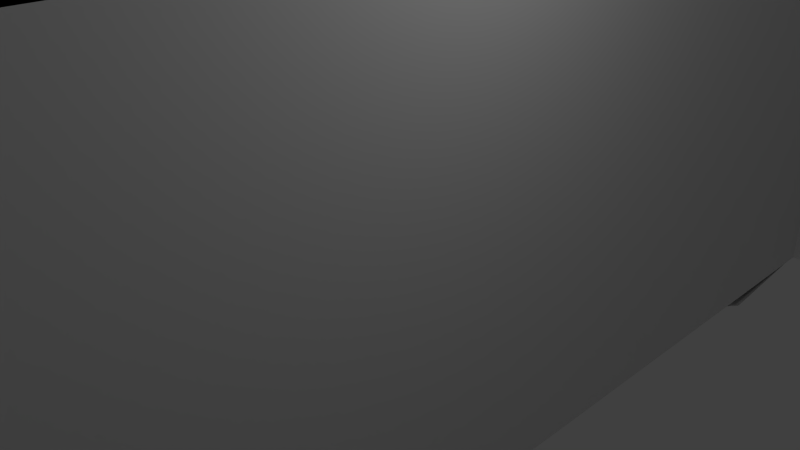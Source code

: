 # Source: stairs_copy.blend  (saved by Blender 2.69.0; exported with 4.5.12 LTS)
import bpy
from mathutils import Matrix  # noqa: F401  (used for matrix-valued properties, if any)

bpy.ops.wm.read_factory_settings(use_empty=True)
scene = bpy.context.scene
scene.name = 'Scene'

# ---- collections
col_collection_1 = bpy.data.collections.new('Collection 1'); scene.collection.children.link(col_collection_1)

# ---- materials (node trees are filled in below, after node groups)
mat_material = bpy.data.materials.new('Material')
mat_material.alpha_threshold = 0.0
mat_material.use_transparent_shadow = False
mat_material.roughness = 0.5
mat_material.line_color = (0.0, 0.0, 0.0, 1.0)

# ---- material node trees

# ---- world
world_world = bpy.data.worlds.new('World'); scene.world = world_world
world_world.color = (0.05088, 0.05088, 0.05088)
world_world.use_sun_shadow = False
world_world.sun_shadow_jitter_overblur = 0.0
world_world.cycles.sampling_method = 'MANUAL'
world_world.cycles.sample_map_resolution = 256

# ---- cameras
cam_camera = bpy.data.cameras.new('Camera')
cam_camera.clip_end = 100.0
cam_camera.lens = 35.0
cam_camera.sensor_width = 32.0
cam_camera.sensor_height = 18.0
cam_camera.ortho_scale = 7.314
cam_camera.dof.focus_distance = 0.0
cam_camera.dof.aperture_fstop = 128.0

# ---- lights
light_lamp = bpy.data.lights.new('Lamp', 'POINT')
light_lamp.transmission_factor = 0.0
light_lamp.cutoff_distance = 30.0
light_lamp.energy = 100.0
light_lamp.shadow_buffer_clip_start = 1.001
light_lamp.shadow_soft_size = 0.1
light_lamp.shadow_maximum_resolution = 0.006
light_lamp.use_absolute_resolution = True
light_lamp.cycles.use_multiple_importance_sampling = False

# ---- meshes
me_cube = bpy.data.meshes.new('Cube')
me_cube.from_pydata([(1.0, -3.005, 0.01001), (1.0, -5.005, 0.01001), (-1.0, -5.005, 0.01001), (-1.0, -4.633, 0.01001), (1.0, -3.005, 2.991), (-1.0, -5.005, 2.991), (-1.0, -4.633, 2.991), (1.0, -6.015, 0.01001), (-1.0, -6.015, 0.01001), (1.0, -6.015, 2.991), (-1.0, -6.015, 2.991), (1.0, -0.9822, 0.01001), (-0.9963, 6.527, 2.987), (1.0, -0.9822, 2.991), (-1.0, -0.9822, 0.01001), (1.0, -0.4725, -0.01683), (-1.0, -0.4725, -0.01683), (-2.996, 6.527, 2.987), (1.0, -0.4725, -0.2168), (-1.0, -0.4725, -0.2168), (-2.996, 6.527, 2.787), (-2.996, 5.027, 2.387), (1.0, 0.0275, -0.2168), (-1.0, 0.0275, -0.2168), (-0.9963, 5.027, 2.387), (1.0, 0.0275, -0.4168), (-1.0, 0.0275, -0.4168), (-2.996, 5.027, 2.187), (-0.9963, 5.027, 2.187), (1.0, 0.5275, -0.4168), (-1.0, 0.5275, -0.4168), (-2.996, 4.527, 2.187), (-0.9963, 4.527, 2.187), (1.0, 0.5275, -0.6168), (-1.0, 0.5275, -0.6168), (-2.996, 4.527, 1.987), (-0.9963, 4.527, 1.987), (1.0, 1.027, -0.6168), (-1.0, 1.028, -0.6168), (-2.996, 4.027, 1.987), (-0.9963, 4.027, 1.987), (1.0, 1.027, -0.8168), (-1.0, 1.028, -0.8168), (-2.996, 4.027, 1.787), (-0.9963, 4.027, 1.787), (1.0, 1.527, -0.8168), (-1.0, 1.528, -0.8168), (-2.996, 3.527, 1.787), (-0.9963, 3.527, 1.787), (1.0, 1.527, -1.017), (-1.0, 1.528, -1.017), (-2.996, 3.527, 1.587), (-0.9963, 3.527, 1.587), (1.0, 2.027, -1.017), (-1.0, 2.028, -1.017), (-2.996, 3.027, 1.587), (-0.9963, 3.027, 1.587), (1.0, 2.027, -1.217), (-1.0, 2.028, -1.217), (-2.996, 3.027, 1.387), (-0.9963, 3.027, 1.387), (1.0, 2.527, -1.217), (-1.0, 2.528, -1.217), (-2.996, 2.527, 1.387), (-0.9963, 2.527, 1.387), (1.0, 2.527, -1.417), (-1.0, 2.528, -1.417), (-2.996, 2.527, 1.187), (-0.9963, 2.527, 1.187), (1.0, 3.027, -1.417), (-1.0, 3.028, -1.417), (-2.996, 2.027, 1.187), (-0.9963, 2.027, 1.187), (1.0, 3.027, -1.617), (-1.0, 3.028, -1.617), (-2.996, 2.027, 0.9867), (-0.9963, 2.027, 0.9867), (1.0, 3.527, -1.617), (-1.0, 3.528, -1.617), (-2.996, 1.527, 0.9867), (-0.9963, 1.527, 0.9867), (1.0, 3.527, -1.817), (-1.0, 3.528, -1.817), (-2.996, 1.527, 0.7867), (-0.9963, 1.527, 0.7867), (1.0, 4.027, -1.817), (-1.0, 4.028, -1.817), (-2.996, 1.027, 0.7867), (-0.9963, 1.027, 0.7867), (1.0, 4.027, -2.017), (-1.0, 4.028, -2.017), (-2.996, 1.027, 0.5867), (-0.9963, 1.027, 0.5867), (1.0, 4.527, -2.017), (-1.0, 4.528, -2.017), (-2.996, 0.5274, 0.5867), (-0.9963, 0.5274, 0.5867), (1.0, 4.527, -2.217), (-1.0, 4.528, -2.217), (-2.996, 0.5274, 0.3867), (-0.9963, 0.5274, 0.3867), (1.0, 5.027, -2.217), (-1.0, 5.028, -2.217), (-2.996, 0.0274, 0.3867), (-0.9963, 0.0274, 0.3867), (1.0, 5.027, -2.417), (-1.0, 5.028, -2.417), (-2.996, 0.0274, 0.1867), (-0.9963, 0.0274, 0.1867), (1.0, 5.527, -2.417), (-1.0, 5.528, -2.417), (-2.996, -0.4726, 0.1867), (-0.9963, -0.4726, 0.1867), (-0.9963, 6.527, 2.787), (-0.9963, 6.027, 2.787), (-2.996, -0.4726, -0.01333), (1.0, -3.005, 3.994), (1.0, -5.005, 3.994), (-1.0, -5.005, 3.994), (-1.0, -4.633, 3.994), (1.0, -6.015, 3.994), (-1.0, -6.015, 3.994), (1.0, -0.9822, 3.994), (-2.996, -0.9726, -0.01333), (-2.996, -4.617, -0.01333), (-2.996, 6.027, 2.787), (-2.996, 6.027, 2.587), (-0.9963, 6.027, 2.587), (-0.9963, 5.527, 2.587), (-2.996, 5.527, 2.587), (-2.996, 5.527, 2.387), (-2.996, -4.617, 3.994), (-0.9963, 5.527, 2.387), (-3.0, -6.015, -4.007), (-3.0, -6.015, 0.007103), (-2.996, -0.9726, -0.4765), (-2.996, -0.4726, -0.4765), (-2.996, 0.007632, 0.008737), (-0.9963, 0.007632, 0.008737), (1.0, -6.015, -0.4556), (-1.0, -6.015, -0.4556), (1.0, -0.9766, -0.4556), (-1.0, -0.9766, -0.4556), (-0.9963, 7.027, 2.987), (-2.996, 7.027, 2.987), (-0.9963, 7.027, 3.187), (-2.996, 7.027, 3.187), (-0.9963, 7.527, 3.187), (-2.996, 7.527, 3.187), (-0.9963, 7.527, 3.387), (-2.996, 7.527, 3.387), (-0.9963, 8.027, 3.387), (-2.996, 8.027, 3.387), (-0.9963, 8.027, 3.587), (-2.996, 8.027, 3.587), (-0.9963, 8.527, 3.587), (-2.996, 8.527, 3.587), (-0.9963, 8.527, 3.787), (-2.996, 8.527, 3.787), (-0.9963, 9.027, 3.787), (-2.996, 9.027, 3.787), (-0.9963, 9.027, 3.987), (-2.996, 9.027, 3.987), (-0.9963, 11.01, 3.987), (-2.996, 11.01, 3.987), (1.0, 5.527, -2.617), (-1.0, 5.528, -2.617), (1.0, 6.027, -2.617), (-1.0, 6.028, -2.617), (1.0, 6.027, -2.817), (-1.0, 6.028, -2.817), (1.0, 6.527, -2.817), (-1.0, 6.528, -2.817), (1.0, 6.527, -3.017), (-1.0, 6.528, -3.017), (1.0, 7.027, -3.017), (-1.0, 7.028, -3.017), (1.0, 7.027, -3.217), (-1.0, 7.028, -3.217), (1.0, 7.527, -3.217), (-1.0, 7.528, -3.217), (1.0, 7.527, -3.417), (-1.0, 7.528, -3.417), (1.0, 8.028, -3.417), (-1.0, 8.028, -3.417), (1.0, 8.028, -3.617), (-1.0, 8.028, -3.617), (1.0, 8.528, -3.617), (-1.0, 8.528, -3.617), (1.0, 8.528, -3.817), (-1.0, 8.528, -3.817), (1.0, 9.028, -3.817), (-1.0, 9.028, -3.817), (1.0, 9.028, -4.017), (-1.0, 9.028, -4.017), (1.0, 11.01, -4.017), (-1.0, 11.01, -4.017), (1.0, -6.015, -4.007), (1.0, 11.0, 3.994), (-2.996, 11.01, -4.017), (1.0, -0.4793, -0.4556), (-1.0, -0.4793, -0.4556), (1.0, 9.028, -4.232), (-1.0, 9.028, -4.232), (-3.0, -6.015, -0.456), (-2.996, -6.017, 3.994), (1.0, -6.178, 0.01001), (-1.0, -6.178, 0.01001), (1.0, -6.178, 2.991), (-1.0, -6.178, 2.991), (1.308, -6.178, 0.01001), (1.308, -6.178, 2.991), (-1.322, -6.178, 0.01001), (-1.322, -6.178, 2.991), (1.0, -6.178, 3.509), (-1.0, -6.178, 3.509), (1.308, -6.178, 3.509), (-1.322, -6.178, 3.509), (1.0, -6.178, -0.2764), (-1.0, -6.178, -0.2764), (1.308, -6.178, -0.2764), (-1.322, -6.178, -0.2764), (1.0, 11.01, -1.029), (-0.9981, 11.01, -1.032), (1.0, 11.41, -4.017), (-1.0, 11.41, -4.017), (1.0, 11.4, -1.029), (-0.9981, 11.41, -1.032), (48.63, 11.41, -4.017), (48.63, 11.4, -1.029), (-50.3, 11.41, -4.017), (-50.3, 11.41, -1.032), (1.0, 11.4, 50.61), (-0.9981, 11.41, 50.61), (48.63, 11.4, 50.61), (-50.3, 11.41, 50.61), (48.63, -46.34, -4.017), (48.63, -46.34, -1.029), (48.63, -46.34, 50.61), (-50.3, -60.7, -4.017), (-50.3, -60.7, -1.032), (-50.3, -60.7, 50.61)], [(8, 134)], [(152, 151, 153, 154), (150, 149, 151, 152), (4, 116, 122, 13), (2, 3, 6, 5), (5, 10, 8, 2), (140, 142, 141, 139), (8, 7, 139, 140), (148, 147, 149, 150), (146, 145, 147, 148), (144, 143, 145, 146), (17, 12, 143, 144), (15, 18, 19, 16), (20, 113, 12, 17), (18, 22, 23, 19), (22, 25, 26, 23), (28, 27, 31, 32), (25, 29, 30, 26), (32, 31, 35, 36), (29, 33, 34, 30), (36, 35, 39, 40), (33, 37, 38, 34), (40, 39, 43, 44), (37, 41, 42, 38), (44, 43, 47, 48), (41, 45, 46, 42), (48, 47, 51, 52), (45, 49, 50, 46), (52, 51, 55, 56), (125, 114, 113, 20), (49, 53, 54, 50), (56, 55, 59, 60), (105, 109, 110, 106), (108, 107, 111, 112), (53, 57, 58, 54), (60, 59, 63, 64), (104, 103, 107, 108), (101, 105, 106, 102), (57, 61, 62, 58), (64, 63, 67, 68), (97, 101, 102, 98), (100, 99, 103, 104), (61, 65, 66, 62), (68, 67, 71, 72), (96, 95, 99, 100), (93, 97, 98, 94), (65, 69, 70, 66), (72, 71, 75, 76), (89, 93, 94, 90), (92, 91, 95, 96), (69, 73, 74, 70), (76, 75, 79, 80), (88, 87, 91, 92), (85, 89, 90, 86), (73, 77, 78, 74), (80, 79, 83, 84), (81, 85, 86, 82), (84, 83, 87, 88), (77, 81, 82, 78), (5, 118, 121, 10), (10, 121, 120, 9), (6, 119, 118, 5), (126, 127, 114, 125), (129, 128, 127, 126), (124, 131, 119, 3), (130, 132, 128, 129), (115, 123, 135, 136), (11, 14, 3, 2, 8, 7, 1, 0), (3, 14, 123, 124), (16, 14, 11, 15), (165, 167, 169, 171, 173, 175, 177, 179, 181, 183, 185, 187, 189, 191, 193, 197, 139, 141, 11, 15, 18, 22, 25, 29, 33, 37, 41, 45, 49, 53, 57, 61, 65, 69, 73, 77, 81, 85, 89, 93, 97, 101, 105, 109), (0, 11, 141, 139, 7, 1), (0, 4, 13, 11), (154, 153, 155, 156), (156, 155, 157, 158), (158, 157, 159, 160), (160, 159, 161, 162), (162, 161, 163, 164), (110, 109, 165, 166), (166, 165, 167, 168), (168, 167, 169, 170), (170, 169, 171, 172), (172, 171, 173, 174), (174, 173, 175, 176), (176, 175, 177, 178), (178, 177, 179, 180), (180, 179, 181, 182), (182, 181, 183, 184), (184, 183, 185, 186), (186, 185, 187, 188), (188, 187, 189, 190), (190, 189, 191, 192), (192, 191, 193, 194), (194, 193, 195, 196), (112, 111, 115, 16), (115, 137, 138, 16), (16, 115, 123, 14), (24, 21, 27, 28), (21, 24, 132, 130), (198, 222, 195, 193, 191, 189, 187, 185, 183, 181, 179, 177, 175, 173, 171, 169, 167, 165, 109, 105, 101, 97, 93, 89, 85, 81, 77, 73, 69, 65, 61, 57, 53, 49, 45, 41, 37, 33, 29, 25, 22, 18, 15, 11, 13, 122), (148, 146, 144, 17, 20, 125, 126, 129, 130, 21, 27, 31, 35, 39, 43, 47, 51, 55, 59, 63, 67, 71, 75, 79, 83, 87, 91, 95, 99, 103, 107, 111, 115, 123, 124, 134, 133, 199, 164, 162, 160, 158, 156, 154, 152, 150), (136, 201, 142, 135), (141, 142, 201, 200), (201, 203, 202, 200), (148, 146, 144, 17, 20, 125, 126, 129, 130, 21, 27, 31, 35, 39, 43, 47, 51, 55, 59, 63, 67, 71, 75, 79, 83, 87, 91, 95, 99, 103, 107, 111, 115, 123, 124, 131, 164, 162, 160, 158, 156, 154, 152, 150), (202, 203, 196, 195), (140, 142, 201, 19, 16, 14, 8), (110, 166, 168, 170, 172, 174, 176, 178, 180, 182, 184, 186, 188, 190, 192, 194, 196, 203, 201, 19, 23, 26, 30, 34, 38, 42, 46, 50, 54, 58, 62, 66, 70, 74, 78, 82, 86, 90, 94, 98, 102, 106), (145, 143, 12, 113, 114, 127, 128, 132, 24, 28, 32, 36, 40, 44, 48, 52, 56, 60, 64, 68, 72, 76, 80, 84, 88, 92, 96, 100, 104, 108, 112, 16, 138, 163, 161, 159, 157, 155, 153, 151, 149, 147), (163, 138, 137, 164), (150, 152, 154, 156, 158, 162, 164, 131, 124, 123, 115, 111, 107, 103, 99, 95, 91, 87, 83, 79, 75, 71, 67, 63, 59, 55, 51, 47, 43, 39, 35, 31, 27, 21, 130, 129, 126, 125, 20, 17, 144, 146, 148), (0, 1, 7, 9, 120, 117, 116, 4), (158, 160, 162), (204, 135, 142, 140), (19, 201, 136, 115, 16), (139, 197, 133, 134, 204, 140), (118, 119, 131, 205, 121), (10, 9, 208, 209), (8, 10, 209, 207), (9, 7, 206, 208), (7, 8, 207, 206), (208, 211, 210, 206), (207, 212, 213, 209), (213, 217, 215, 209), (208, 214, 216, 211), (209, 215, 214, 208), (207, 219, 221, 212), (210, 220, 218, 206), (206, 218, 219, 207), (197, 193, 195, 196, 199, 133), (198, 163, 223, 222), (164, 199, 196, 223, 163), (223, 196, 225, 227), (195, 222, 226, 224), (222, 223, 227, 226), (196, 195, 224, 225), (224, 226, 229, 228), (227, 225, 230, 231), (227, 231, 235, 233), (229, 226, 232, 234), (226, 227, 233, 232), (229, 234, 238, 237), (228, 229, 237, 236), (235, 231, 240, 241), (231, 230, 239, 240)])
me_cube.materials.append(mat_material)
me_cube.use_remesh_preserve_volume = False
me_cube.use_remesh_preserve_attributes = False
me_cube.use_mirror_vertex_groups = False
me_cube.update()

# ---- objects
ob_cube = bpy.data.objects.new('Cube', me_cube)
ob_lamp = bpy.data.objects.new('Lamp', light_lamp)
ob_camera = bpy.data.objects.new('Camera', cam_camera)

# ---- transforms, parenting, visibility, modifiers, constraints
ob_cube.location = (0.0, 0.0, 0.0)
ob_cube.lock_rotations_4d = False
ob_cube.empty_display_type = 'ARROWS'
ob_cube.lineart.crease_threshold = 0.0
ob_lamp.location = (4.076, 1.005, 5.904)
ob_lamp.rotation_euler = (0.6503, 0.05522, 1.866)
ob_lamp.lock_rotations_4d = False
ob_lamp.empty_display_type = 'ARROWS'
ob_lamp.color = (0.0, 0.0, 0.0, 0.0)
ob_lamp.lineart.crease_threshold = 0.0
ob_camera.location = (7.481, -6.508, 5.344)
ob_camera.rotation_euler = (1.109, 0.01082, 0.8149)
ob_camera.lock_rotations_4d = False
ob_camera.empty_display_type = 'ARROWS'
ob_camera.color = (0.0, 0.0, 0.0, 0.0)
ob_camera.display_type = 'WIRE'
ob_camera.lineart.crease_threshold = 0.0

# ---- collection membership
col_collection_1.objects.link(ob_cube)
col_collection_1.objects.link(ob_lamp)
col_collection_1.objects.link(ob_camera)

# ---- scene / render settings (as saved in the file)
scene.camera = ob_camera
scene.frame_start = 1; scene.frame_end = 250; scene.frame_set(1)
scene.render.engine = 'BLENDER_EEVEE_NEXT'
scene.render.image_settings.compression = 90
scene.render.resolution_percentage = 50
scene.render.dither_intensity = 0.0
scene.cycles.use_denoising = False
scene.cycles.samples = 10
scene.cycles.sampling_pattern = 'TABULATED_SOBOL'
scene.cycles.light_sampling_threshold = 0.0
scene.cycles.use_adaptive_sampling = False
scene.cycles.use_light_tree = False
scene.cycles.blur_glossy = 0.0
scene.cycles.volume_bounces = 1
scene.cycles.pixel_filter_type = 'GAUSSIAN'
scene.cycles.sample_clamp_indirect = 0.0
scene.view_settings.view_transform = 'Standard'
bpy.context.view_layer.update()
